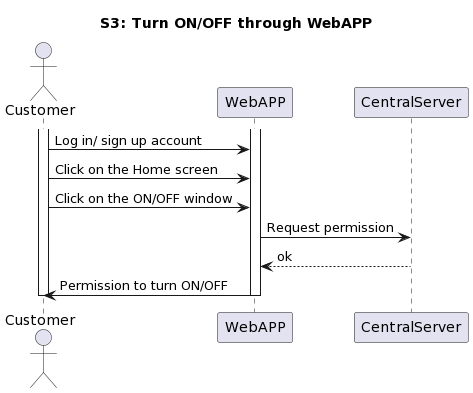

The diagram above was rendered by PlantUML. Its source (embedded in the PNG):
@startuml
title S3: Turn ON/OFF through WebAPP
actor Customer
participant WebAPP
participant CentralServer

activate Customer
activate WebAPP
Customer -> WebAPP: Log in/ sign up account
Customer -> WebAPP: Click on the Home screen
Customer -> WebAPP: Click on the ON/OFF window
WebAPP -> CentralServer: Request permission
CentralServer -->WebAPP: ok
deactivate CentralServer
WebAPP -> Customer: Permission to turn ON/OFF
deactivate Customer
deactivate WebAPP
@enduml